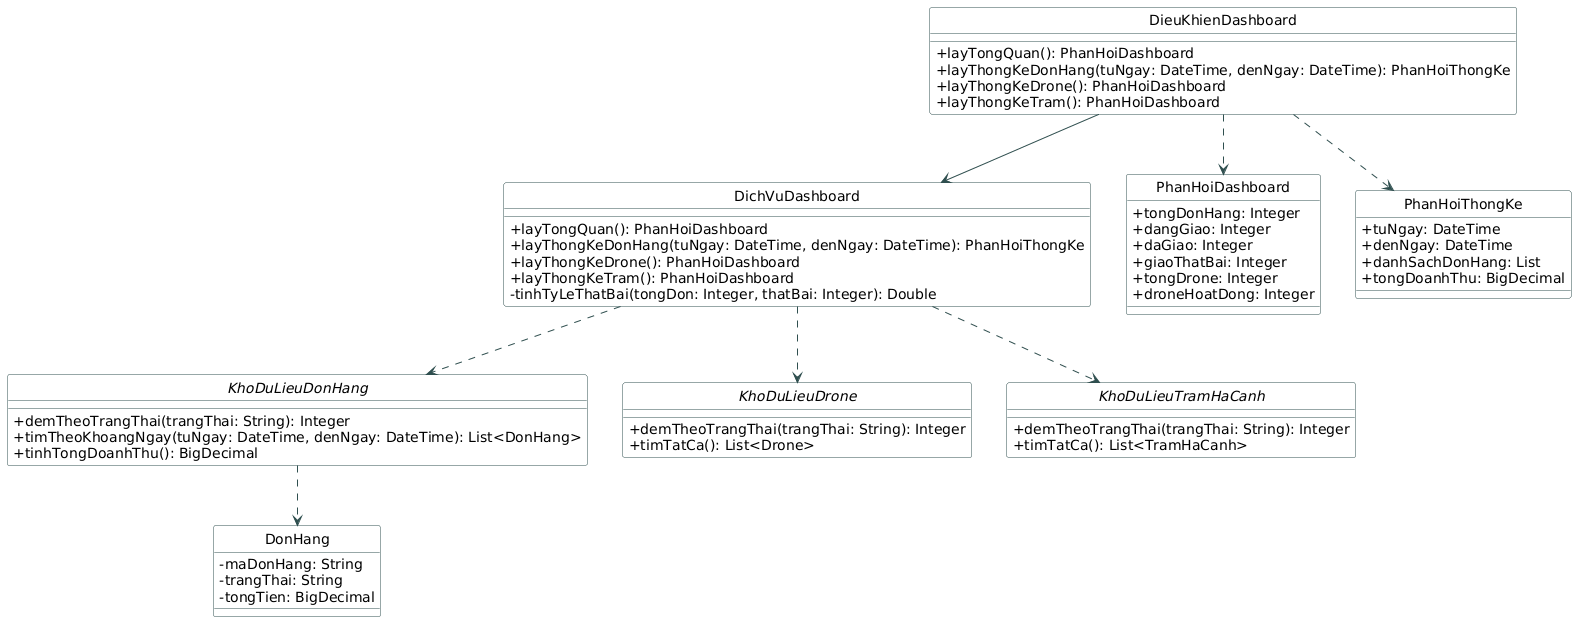

The diagram above was rendered by PlantUML. Its source (embedded in the PNG):
@startuml
hide circle
skinparam classAttributeIconSize 0
skinparam class {
    BackgroundColor White
    ArrowColor DarkSlateGray
    BorderColor DarkSlateGray
}

class DieuKhienDashboard {
    + layTongQuan(): PhanHoiDashboard
    + layThongKeDonHang(tuNgay: DateTime, denNgay: DateTime): PhanHoiThongKe
    + layThongKeDrone(): PhanHoiDashboard
    + layThongKeTram(): PhanHoiDashboard
}
class DichVuDashboard {
    + layTongQuan(): PhanHoiDashboard
    + layThongKeDonHang(tuNgay: DateTime, denNgay: DateTime): PhanHoiThongKe
    + layThongKeDrone(): PhanHoiDashboard
    + layThongKeTram(): PhanHoiDashboard
    - tinhTyLeThatBai(tongDon: Integer, thatBai: Integer): Double
}
interface KhoDuLieuDonHang {
    + demTheoTrangThai(trangThai: String): Integer
    + timTheoKhoangNgay(tuNgay: DateTime, denNgay: DateTime): List<DonHang>
    + tinhTongDoanhThu(): BigDecimal
}
interface KhoDuLieuDrone {
    + demTheoTrangThai(trangThai: String): Integer
    + timTatCa(): List<Drone>
}
interface KhoDuLieuTramHaCanh {
    + demTheoTrangThai(trangThai: String): Integer
    + timTatCa(): List<TramHaCanh>
}
class PhanHoiDashboard {
    + tongDonHang: Integer
    + dangGiao: Integer
    + daGiao: Integer
    + giaoThatBai: Integer
    + tongDrone: Integer
    + droneHoatDong: Integer
}
class PhanHoiThongKe {
    + tuNgay: DateTime
    + denNgay: DateTime
    + danhSachDonHang: List
    + tongDoanhThu: BigDecimal
}
class DonHang {
    - maDonHang: String
    - trangThai: String
    - tongTien: BigDecimal
}

DieuKhienDashboard --> DichVuDashboard
DieuKhienDashboard ..> PhanHoiDashboard
DieuKhienDashboard ..> PhanHoiThongKe
DichVuDashboard ..> KhoDuLieuDonHang
DichVuDashboard ..> KhoDuLieuDrone
DichVuDashboard ..> KhoDuLieuTramHaCanh
KhoDuLieuDonHang ..> DonHang
@enduml